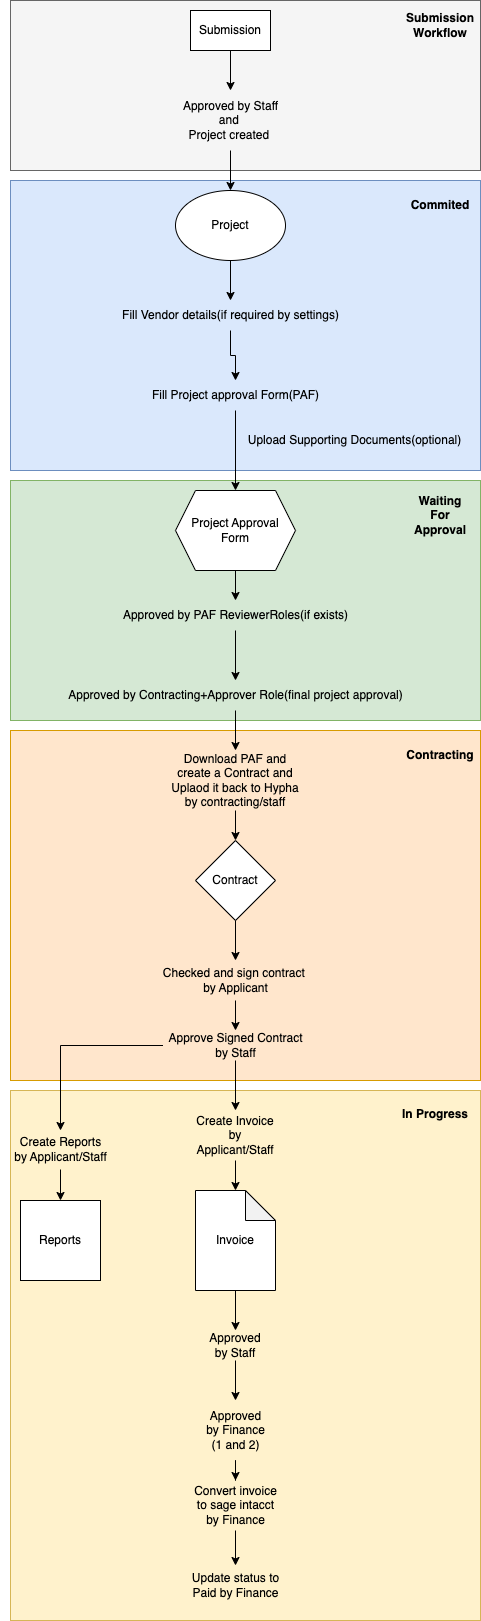

The diagram above was exported from draw.io. Its source (the exported page's mxGraphModel, read from the mxfile embedded in the PNG):
<mxGraphModel dx="794" dy="516" grid="1" gridSize="10" guides="1" tooltips="1" connect="1" arrows="1" fold="1" page="1" pageScale="1" pageWidth="827" pageHeight="1169" math="0" shadow="0">
  <root>
    <mxCell id="0" />
    <mxCell id="1" parent="0" />
    <mxCell id="biR07tl3CkkP8i_uP65k-76" value="" style="rounded=0;whiteSpace=wrap;html=1;fillColor=#fff2cc;strokeColor=#d6b656;" vertex="1" parent="1">
      <mxGeometry x="190" y="1090" width="470" height="530" as="geometry" />
    </mxCell>
    <mxCell id="biR07tl3CkkP8i_uP65k-48" value="" style="rounded=0;whiteSpace=wrap;html=1;fillColor=#ffe6cc;strokeColor=#d79b00;" vertex="1" parent="1">
      <mxGeometry x="190" y="730" width="470" height="350" as="geometry" />
    </mxCell>
    <mxCell id="biR07tl3CkkP8i_uP65k-40" value="" style="rounded=0;whiteSpace=wrap;html=1;fillColor=#d5e8d4;strokeColor=#82b366;" vertex="1" parent="1">
      <mxGeometry x="190" y="480" width="470" height="240" as="geometry" />
    </mxCell>
    <mxCell id="biR07tl3CkkP8i_uP65k-28" value="" style="rounded=0;whiteSpace=wrap;html=1;fillColor=#dae8fc;strokeColor=#6c8ebf;" vertex="1" parent="1">
      <mxGeometry x="190" y="180" width="470" height="290" as="geometry" />
    </mxCell>
    <mxCell id="biR07tl3CkkP8i_uP65k-26" value="" style="rounded=0;whiteSpace=wrap;html=1;fillColor=#f5f5f5;fontColor=#333333;strokeColor=#666666;" vertex="1" parent="1">
      <mxGeometry x="190" width="470" height="170" as="geometry" />
    </mxCell>
    <mxCell id="biR07tl3CkkP8i_uP65k-2" value="Submission" style="rounded=0;whiteSpace=wrap;html=1;" vertex="1" parent="1">
      <mxGeometry x="370" y="10" width="80" height="40" as="geometry" />
    </mxCell>
    <mxCell id="biR07tl3CkkP8i_uP65k-20" value="" style="edgeStyle=orthogonalEdgeStyle;rounded=0;orthogonalLoop=1;jettySize=auto;html=1;" edge="1" parent="1" source="biR07tl3CkkP8i_uP65k-4" target="biR07tl3CkkP8i_uP65k-9">
      <mxGeometry relative="1" as="geometry" />
    </mxCell>
    <mxCell id="biR07tl3CkkP8i_uP65k-41" value="" style="edgeStyle=orthogonalEdgeStyle;rounded=0;orthogonalLoop=1;jettySize=auto;html=1;" edge="1" parent="1" source="biR07tl3CkkP8i_uP65k-5" target="biR07tl3CkkP8i_uP65k-4">
      <mxGeometry relative="1" as="geometry" />
    </mxCell>
    <mxCell id="biR07tl3CkkP8i_uP65k-4" value="Project" style="ellipse;whiteSpace=wrap;html=1;" vertex="1" parent="1">
      <mxGeometry x="355" y="190" width="110" height="70" as="geometry" />
    </mxCell>
    <mxCell id="biR07tl3CkkP8i_uP65k-12" value="" style="edgeStyle=orthogonalEdgeStyle;rounded=0;orthogonalLoop=1;jettySize=auto;html=1;" edge="1" parent="1" source="biR07tl3CkkP8i_uP65k-2" target="biR07tl3CkkP8i_uP65k-5">
      <mxGeometry relative="1" as="geometry" />
    </mxCell>
    <mxCell id="biR07tl3CkkP8i_uP65k-5" value="Approved by Staff&lt;br&gt;and&amp;nbsp;&lt;br&gt;Project created&amp;nbsp;" style="text;html=1;align=center;verticalAlign=middle;resizable=0;points=[];autosize=1;strokeColor=none;fillColor=none;" vertex="1" parent="1">
      <mxGeometry x="350" y="90" width="120" height="60" as="geometry" />
    </mxCell>
    <mxCell id="biR07tl3CkkP8i_uP65k-7" value="Project Approval Form" style="shape=hexagon;perimeter=hexagonPerimeter2;whiteSpace=wrap;html=1;fixedSize=1;" vertex="1" parent="1">
      <mxGeometry x="355" y="490" width="120" height="80" as="geometry" />
    </mxCell>
    <mxCell id="biR07tl3CkkP8i_uP65k-19" value="" style="edgeStyle=orthogonalEdgeStyle;rounded=0;orthogonalLoop=1;jettySize=auto;html=1;" edge="1" parent="1" source="biR07tl3CkkP8i_uP65k-9" target="biR07tl3CkkP8i_uP65k-10">
      <mxGeometry relative="1" as="geometry" />
    </mxCell>
    <mxCell id="biR07tl3CkkP8i_uP65k-9" value="Fill Vendor details(if required by settings)" style="text;html=1;align=center;verticalAlign=middle;resizable=0;points=[];autosize=1;strokeColor=none;fillColor=none;" vertex="1" parent="1">
      <mxGeometry x="290" y="300" width="240" height="30" as="geometry" />
    </mxCell>
    <mxCell id="biR07tl3CkkP8i_uP65k-16" value="" style="edgeStyle=orthogonalEdgeStyle;rounded=0;orthogonalLoop=1;jettySize=auto;html=1;" edge="1" parent="1" source="biR07tl3CkkP8i_uP65k-10" target="biR07tl3CkkP8i_uP65k-7">
      <mxGeometry relative="1" as="geometry" />
    </mxCell>
    <mxCell id="biR07tl3CkkP8i_uP65k-10" value="Fill Project approval Form(PAF)" style="text;html=1;align=center;verticalAlign=middle;resizable=0;points=[];autosize=1;strokeColor=none;fillColor=none;" vertex="1" parent="1">
      <mxGeometry x="320" y="380" width="190" height="30" as="geometry" />
    </mxCell>
    <mxCell id="biR07tl3CkkP8i_uP65k-21" value="Upload Supporting Documents(optional)" style="text;html=1;align=center;verticalAlign=middle;resizable=0;points=[];autosize=1;strokeColor=none;fillColor=none;" vertex="1" parent="1">
      <mxGeometry x="414" y="425" width="240" height="30" as="geometry" />
    </mxCell>
    <mxCell id="biR07tl3CkkP8i_uP65k-39" value="" style="edgeStyle=orthogonalEdgeStyle;rounded=0;orthogonalLoop=1;jettySize=auto;html=1;" edge="1" parent="1" source="biR07tl3CkkP8i_uP65k-7" target="biR07tl3CkkP8i_uP65k-22">
      <mxGeometry relative="1" as="geometry" />
    </mxCell>
    <mxCell id="biR07tl3CkkP8i_uP65k-22" value="Approved by PAF ReviewerRoles(if exists)" style="text;html=1;align=center;verticalAlign=middle;resizable=0;points=[];autosize=1;strokeColor=none;fillColor=none;" vertex="1" parent="1">
      <mxGeometry x="290" y="600" width="250" height="30" as="geometry" />
    </mxCell>
    <mxCell id="biR07tl3CkkP8i_uP65k-32" value="" style="edgeStyle=orthogonalEdgeStyle;rounded=0;orthogonalLoop=1;jettySize=auto;html=1;" edge="1" parent="1" source="biR07tl3CkkP8i_uP65k-23" target="biR07tl3CkkP8i_uP65k-30">
      <mxGeometry relative="1" as="geometry" />
    </mxCell>
    <mxCell id="biR07tl3CkkP8i_uP65k-38" value="" style="edgeStyle=orthogonalEdgeStyle;rounded=0;orthogonalLoop=1;jettySize=auto;html=1;" edge="1" parent="1" source="biR07tl3CkkP8i_uP65k-22" target="biR07tl3CkkP8i_uP65k-23">
      <mxGeometry relative="1" as="geometry" />
    </mxCell>
    <mxCell id="biR07tl3CkkP8i_uP65k-23" value="Approved by Contracting+Approver Role(final project approval)" style="text;html=1;align=center;verticalAlign=middle;resizable=0;points=[];autosize=1;strokeColor=none;fillColor=none;" vertex="1" parent="1">
      <mxGeometry x="235" y="680" width="360" height="30" as="geometry" />
    </mxCell>
    <mxCell id="biR07tl3CkkP8i_uP65k-25" value="Contract" style="rhombus;whiteSpace=wrap;html=1;" vertex="1" parent="1">
      <mxGeometry x="375" y="840" width="80" height="80" as="geometry" />
    </mxCell>
    <mxCell id="biR07tl3CkkP8i_uP65k-27" value="&lt;b&gt;Submission Workflow&lt;/b&gt;" style="text;html=1;strokeColor=none;fillColor=none;align=center;verticalAlign=middle;whiteSpace=wrap;rounded=0;" vertex="1" parent="1">
      <mxGeometry x="590" y="10" width="60" height="30" as="geometry" />
    </mxCell>
    <mxCell id="biR07tl3CkkP8i_uP65k-29" value="&lt;b&gt;Commited&lt;/b&gt;" style="text;html=1;strokeColor=none;fillColor=none;align=center;verticalAlign=middle;whiteSpace=wrap;rounded=0;" vertex="1" parent="1">
      <mxGeometry x="590" y="190" width="60" height="30" as="geometry" />
    </mxCell>
    <mxCell id="biR07tl3CkkP8i_uP65k-31" value="" style="edgeStyle=orthogonalEdgeStyle;rounded=0;orthogonalLoop=1;jettySize=auto;html=1;" edge="1" parent="1" source="biR07tl3CkkP8i_uP65k-30" target="biR07tl3CkkP8i_uP65k-25">
      <mxGeometry relative="1" as="geometry" />
    </mxCell>
    <mxCell id="biR07tl3CkkP8i_uP65k-30" value="Download PAF and create a Contract and&lt;br&gt;Uplaod it back to Hypha&lt;br&gt;by contracting/staff" style="text;html=1;strokeColor=none;fillColor=none;align=center;verticalAlign=middle;whiteSpace=wrap;rounded=0;" vertex="1" parent="1">
      <mxGeometry x="347" y="750" width="136" height="60" as="geometry" />
    </mxCell>
    <mxCell id="biR07tl3CkkP8i_uP65k-42" value="&lt;b&gt;Waiting For Approval&lt;/b&gt;" style="text;html=1;strokeColor=none;fillColor=none;align=center;verticalAlign=middle;whiteSpace=wrap;rounded=0;" vertex="1" parent="1">
      <mxGeometry x="590" y="500" width="60" height="30" as="geometry" />
    </mxCell>
    <mxCell id="biR07tl3CkkP8i_uP65k-45" value="" style="edgeStyle=orthogonalEdgeStyle;rounded=0;orthogonalLoop=1;jettySize=auto;html=1;" edge="1" parent="1" source="biR07tl3CkkP8i_uP65k-25" target="biR07tl3CkkP8i_uP65k-44">
      <mxGeometry relative="1" as="geometry" />
    </mxCell>
    <mxCell id="biR07tl3CkkP8i_uP65k-44" value="Checked and sign contract&amp;nbsp;&lt;br&gt;by Applicant" style="text;html=1;align=center;verticalAlign=middle;resizable=0;points=[];autosize=1;strokeColor=none;fillColor=none;" vertex="1" parent="1">
      <mxGeometry x="330" y="960" width="170" height="40" as="geometry" />
    </mxCell>
    <mxCell id="biR07tl3CkkP8i_uP65k-47" value="" style="edgeStyle=orthogonalEdgeStyle;rounded=0;orthogonalLoop=1;jettySize=auto;html=1;" edge="1" parent="1" source="biR07tl3CkkP8i_uP65k-44" target="biR07tl3CkkP8i_uP65k-46">
      <mxGeometry relative="1" as="geometry" />
    </mxCell>
    <mxCell id="biR07tl3CkkP8i_uP65k-46" value="Approve Signed Contract by Staff" style="text;html=1;strokeColor=none;fillColor=none;align=center;verticalAlign=middle;whiteSpace=wrap;rounded=0;" vertex="1" parent="1">
      <mxGeometry x="342.5" y="1030" width="145" height="30" as="geometry" />
    </mxCell>
    <mxCell id="biR07tl3CkkP8i_uP65k-49" value="&lt;b&gt;Contracting&lt;/b&gt;" style="text;html=1;strokeColor=none;fillColor=none;align=center;verticalAlign=middle;whiteSpace=wrap;rounded=0;" vertex="1" parent="1">
      <mxGeometry x="590" y="740" width="60" height="30" as="geometry" />
    </mxCell>
    <mxCell id="biR07tl3CkkP8i_uP65k-57" value="" style="edgeStyle=orthogonalEdgeStyle;rounded=0;orthogonalLoop=1;jettySize=auto;html=1;" edge="1" parent="1" source="biR07tl3CkkP8i_uP65k-55" target="biR07tl3CkkP8i_uP65k-54">
      <mxGeometry relative="1" as="geometry" />
    </mxCell>
    <mxCell id="biR07tl3CkkP8i_uP65k-54" value="Invoice" style="shape=note;whiteSpace=wrap;html=1;backgroundOutline=1;darkOpacity=0.05;" vertex="1" parent="1">
      <mxGeometry x="375" y="1190" width="80" height="100" as="geometry" />
    </mxCell>
    <mxCell id="biR07tl3CkkP8i_uP65k-56" value="" style="edgeStyle=orthogonalEdgeStyle;rounded=0;orthogonalLoop=1;jettySize=auto;html=1;" edge="1" parent="1" source="biR07tl3CkkP8i_uP65k-46" target="biR07tl3CkkP8i_uP65k-55">
      <mxGeometry relative="1" as="geometry" />
    </mxCell>
    <mxCell id="biR07tl3CkkP8i_uP65k-55" value="Create Invoice by Applicant/Staff" style="text;html=1;strokeColor=none;fillColor=none;align=center;verticalAlign=middle;whiteSpace=wrap;rounded=0;" vertex="1" parent="1">
      <mxGeometry x="375" y="1110" width="80" height="50" as="geometry" />
    </mxCell>
    <mxCell id="biR07tl3CkkP8i_uP65k-60" value="" style="edgeStyle=orthogonalEdgeStyle;rounded=0;orthogonalLoop=1;jettySize=auto;html=1;" edge="1" parent="1" source="biR07tl3CkkP8i_uP65k-58" target="biR07tl3CkkP8i_uP65k-59">
      <mxGeometry relative="1" as="geometry" />
    </mxCell>
    <mxCell id="biR07tl3CkkP8i_uP65k-62" value="" style="edgeStyle=orthogonalEdgeStyle;rounded=0;orthogonalLoop=1;jettySize=auto;html=1;" edge="1" parent="1" source="biR07tl3CkkP8i_uP65k-54" target="biR07tl3CkkP8i_uP65k-58">
      <mxGeometry relative="1" as="geometry" />
    </mxCell>
    <mxCell id="biR07tl3CkkP8i_uP65k-58" value="Approved by Staff" style="text;html=1;strokeColor=none;fillColor=none;align=center;verticalAlign=middle;whiteSpace=wrap;rounded=0;" vertex="1" parent="1">
      <mxGeometry x="385" y="1330" width="60" height="30" as="geometry" />
    </mxCell>
    <mxCell id="biR07tl3CkkP8i_uP65k-73" value="" style="edgeStyle=orthogonalEdgeStyle;rounded=0;orthogonalLoop=1;jettySize=auto;html=1;" edge="1" parent="1" source="biR07tl3CkkP8i_uP65k-59" target="biR07tl3CkkP8i_uP65k-72">
      <mxGeometry relative="1" as="geometry" />
    </mxCell>
    <mxCell id="biR07tl3CkkP8i_uP65k-59" value="Approved by Finance (1 and 2)" style="text;html=1;strokeColor=none;fillColor=none;align=center;verticalAlign=middle;whiteSpace=wrap;rounded=0;" vertex="1" parent="1">
      <mxGeometry x="382.5" y="1400" width="65" height="60" as="geometry" />
    </mxCell>
    <mxCell id="biR07tl3CkkP8i_uP65k-66" value="Reports" style="whiteSpace=wrap;html=1;aspect=fixed;" vertex="1" parent="1">
      <mxGeometry x="200" y="1200" width="80" height="80" as="geometry" />
    </mxCell>
    <mxCell id="biR07tl3CkkP8i_uP65k-70" value="" style="edgeStyle=orthogonalEdgeStyle;rounded=0;orthogonalLoop=1;jettySize=auto;html=1;" edge="1" parent="1" source="biR07tl3CkkP8i_uP65k-68" target="biR07tl3CkkP8i_uP65k-66">
      <mxGeometry relative="1" as="geometry" />
    </mxCell>
    <mxCell id="biR07tl3CkkP8i_uP65k-68" value="Create Reports&lt;br&gt;by Applicant/Staff" style="text;html=1;align=center;verticalAlign=middle;resizable=0;points=[];autosize=1;strokeColor=none;fillColor=none;" vertex="1" parent="1">
      <mxGeometry x="180" y="1129" width="120" height="40" as="geometry" />
    </mxCell>
    <mxCell id="biR07tl3CkkP8i_uP65k-71" value="" style="endArrow=classic;html=1;rounded=0;exitX=0;exitY=0.5;exitDx=0;exitDy=0;" edge="1" parent="1" source="biR07tl3CkkP8i_uP65k-46">
      <mxGeometry width="50" height="50" relative="1" as="geometry">
        <mxPoint x="430" y="1260" as="sourcePoint" />
        <mxPoint x="240" y="1130" as="targetPoint" />
        <Array as="points">
          <mxPoint x="240" y="1045" />
        </Array>
      </mxGeometry>
    </mxCell>
    <mxCell id="biR07tl3CkkP8i_uP65k-75" value="" style="edgeStyle=orthogonalEdgeStyle;rounded=0;orthogonalLoop=1;jettySize=auto;html=1;" edge="1" parent="1" source="biR07tl3CkkP8i_uP65k-72" target="biR07tl3CkkP8i_uP65k-74">
      <mxGeometry relative="1" as="geometry" />
    </mxCell>
    <mxCell id="biR07tl3CkkP8i_uP65k-72" value="Convert invoice to sage intacct&lt;br&gt;by Finance" style="text;html=1;strokeColor=none;fillColor=none;align=center;verticalAlign=middle;whiteSpace=wrap;rounded=0;" vertex="1" parent="1">
      <mxGeometry x="367.5" y="1480" width="95" height="50" as="geometry" />
    </mxCell>
    <mxCell id="biR07tl3CkkP8i_uP65k-74" value="Update status to &lt;br&gt;Paid by Finance" style="text;html=1;align=center;verticalAlign=middle;resizable=0;points=[];autosize=1;strokeColor=none;fillColor=none;" vertex="1" parent="1">
      <mxGeometry x="360" y="1565" width="110" height="40" as="geometry" />
    </mxCell>
    <mxCell id="biR07tl3CkkP8i_uP65k-77" value="&lt;b&gt;In Progress&lt;/b&gt;" style="text;html=1;strokeColor=none;fillColor=none;align=center;verticalAlign=middle;whiteSpace=wrap;rounded=0;" vertex="1" parent="1">
      <mxGeometry x="580" y="1099" width="70" height="30" as="geometry" />
    </mxCell>
  </root>
</mxGraphModel>